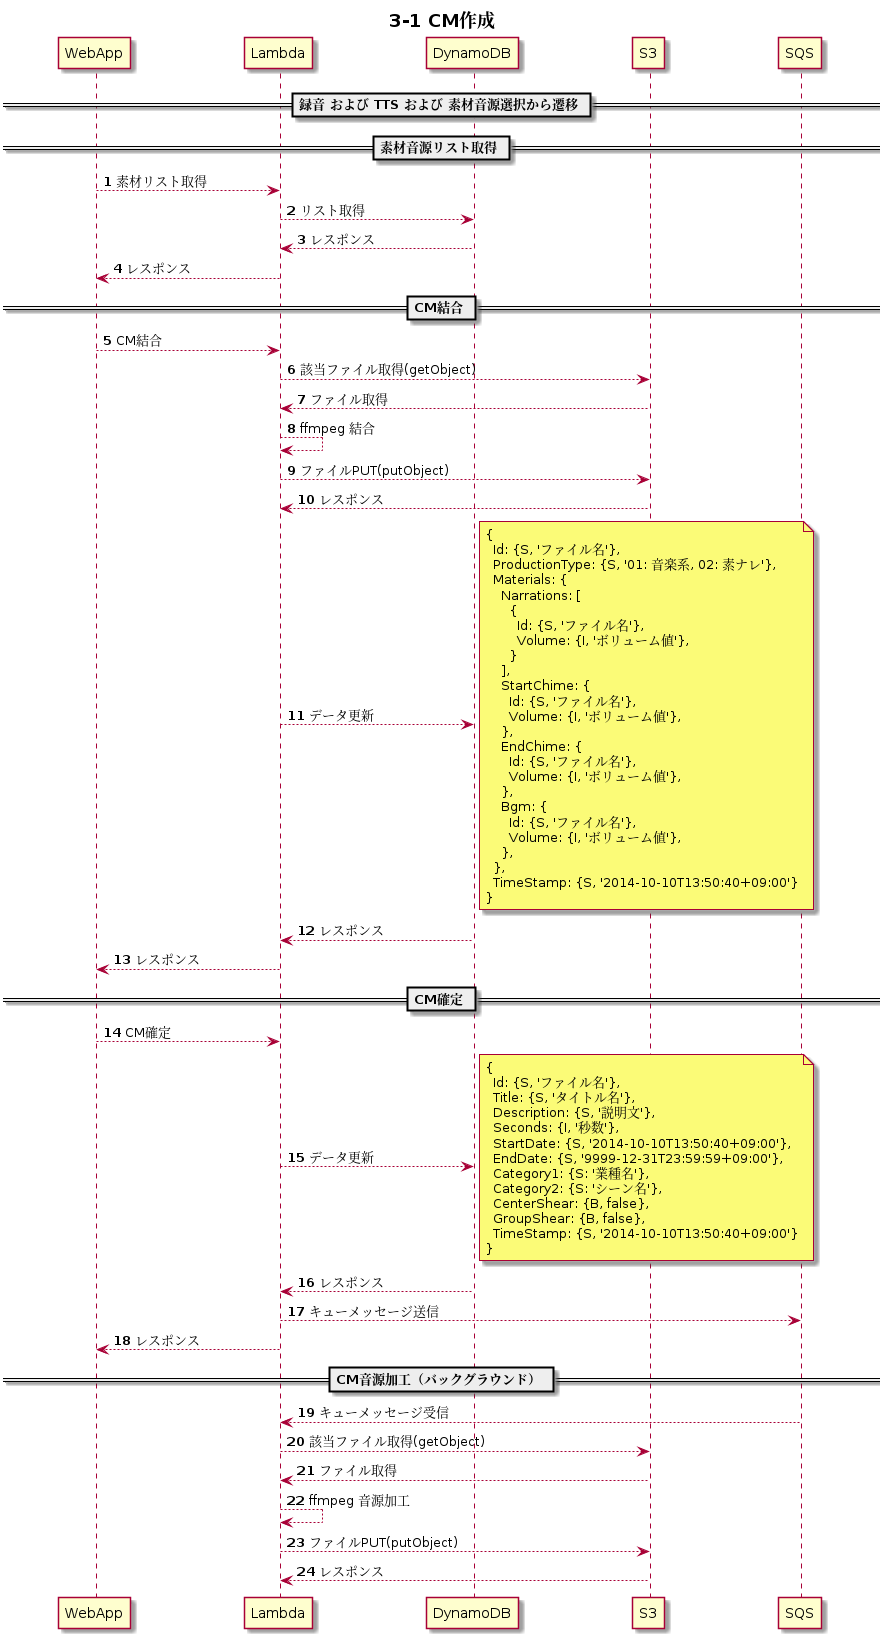

The diagram above was rendered by PlantUML. Its source (embedded in the PNG):
@startuml s3-1

participant WebApp order 1
participant Lambda order 2
participant DynamoDB order 3
participant S3 order 4
participant SQS order 5
skinparam ParticipantPadding 50
autonumber

title ** 3-1 CM作成 **

== 録音 および TTS および 素材音源選択から遷移 ==

== 素材音源リスト取得 ==
WebApp --> Lambda: 素材リスト取得
Lambda --> DynamoDB: リスト取得
Lambda <-- DynamoDB: レスポンス
WebApp <-- Lambda: レスポンス

== CM結合 ==
WebApp --> Lambda: CM結合
Lambda --> S3: 該当ファイル取得(getObject)
Lambda <-- S3: ファイル取得
Lambda --> Lambda: ffmpeg 結合
Lambda --> S3: ファイルPUT(putObject)
Lambda <-- S3: レスポンス
Lambda --> DynamoDB: データ更新
note right
{
  Id: {S, 'ファイル名'},
  ProductionType: {S, '01: 音楽系, 02: 素ナレ'},
  Materials: {
    Narrations: [
      {
        Id: {S, 'ファイル名'},
        Volume: {I, 'ボリューム値'},
      }
    ],
    StartChime: {
      Id: {S, 'ファイル名'},
      Volume: {I, 'ボリューム値'},
    },
    EndChime: {
      Id: {S, 'ファイル名'},
      Volume: {I, 'ボリューム値'},
    },
    Bgm: {
      Id: {S, 'ファイル名'},
      Volume: {I, 'ボリューム値'},
    },
  },
  TimeStamp: {S, '2014-10-10T13:50:40+09:00'}
}
end note
Lambda <-- DynamoDB: レスポンス
WebApp <-- Lambda: レスポンス

== CM確定 ==
WebApp --> Lambda: CM確定
Lambda --> DynamoDB: データ更新
note right
{
  Id: {S, 'ファイル名'},
  Title: {S, 'タイトル名'},
  Description: {S, '説明文'},
  Seconds: {I, '秒数'},
  StartDate: {S, '2014-10-10T13:50:40+09:00'},
  EndDate: {S, '9999-12-31T23:59:59+09:00'},
  Category1: {S: '業種名'},
  Category2: {S: 'シーン名'},
  CenterShear: {B, false},
  GroupShear: {B, false},
  TimeStamp: {S, '2014-10-10T13:50:40+09:00'}
}
end note
Lambda <-- DynamoDB: レスポンス
Lambda --> SQS: キューメッセージ送信
WebApp <-- Lambda: レスポンス

== CM音源加工（バックグラウンド） ==
Lambda <-- SQS: キューメッセージ受信
Lambda --> S3: 該当ファイル取得(getObject)
Lambda <-- S3: ファイル取得
Lambda --> Lambda: ffmpeg 音源加工
Lambda --> S3: ファイルPUT(putObject)
Lambda <-- S3: レスポンス

@enduml